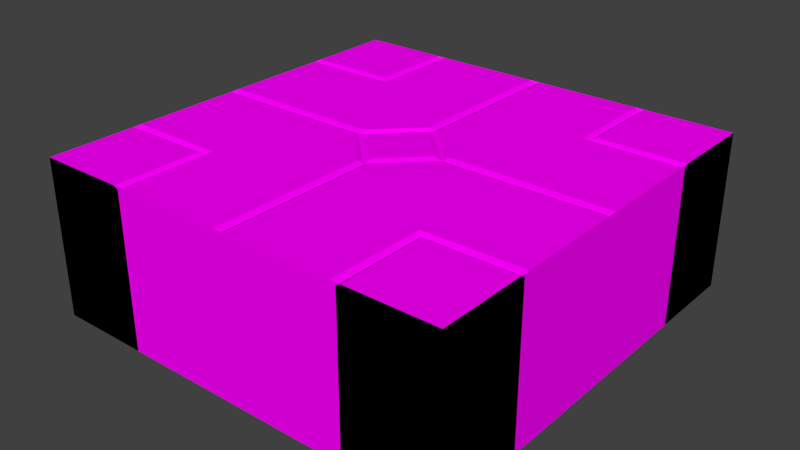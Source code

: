 # Source: Floor.blend  (saved by Blender 2.71.0; exported with 4.5.12 LTS)
import bpy
from mathutils import Matrix  # noqa: F401  (used for matrix-valued properties, if any)

bpy.ops.wm.read_factory_settings(use_empty=True)
scene = bpy.context.scene
scene.name = 'Scene'

# ---- collections
col_collection_1 = bpy.data.collections.new('Collection 1'); scene.collection.children.link(col_collection_1)

# ---- images (referenced by path relative to the original .blend; pixels are not part of the script)
import os
ASSET_DIR = os.environ.get("B2B_ASSET_DIR", "")  # directory of the original .blend (textures are referenced by path, not embedded)
HERE = os.path.dirname(os.path.abspath(__file__))  # packed textures are extracted next to this script under _unpacked/

def load_image(name, relpath, width, height, colorspace="sRGB"):
    """Load a texture the original file referenced (path relative to the .blend, or extracted next to this script)."""
    p = next((c for c in (os.path.join(HERE, relpath), os.path.join(ASSET_DIR, relpath)) if relpath and os.path.exists(c)), "")
    if p:
        img = bpy.data.images.load(p, check_existing=True)
        img.name = name
    else:  # same state as the original file: an image datablock whose file is absent (Cycles renders it pink)
        img = bpy.data.images.new(name, width, height)
        img.source = "FILE"
        img.filepath = "//" + (relpath or name)
    img.colorspace_settings.name = colorspace
    return img
img_floor_text_png = load_image('Floor_Text.png', 'Floor_Text.png', 1024, 1024, 'sRGB')

# ---- materials (node trees are filled in below, after node groups)
mat_material = bpy.data.materials.new('Material')
mat_material.alpha_threshold = 0.0
mat_material.roughness = 0.5
mat_material.line_color = (0.0, 0.0, 0.0, 1.0)

# ---- material node trees
mat_material.use_nodes = True; mat_material.node_tree.nodes.clear()
_N = mat_material.node_tree.nodes; _L = mat_material.node_tree.links
n0 = _N.new('ShaderNodeOutputMaterial'); n0.name = 'Material Output'; n0.location = (300, 300)
n1 = _N.new('ShaderNodeBsdfDiffuse'); n1.name = 'Diffuse BSDF'; n1.location = (10, 300)
n2 = _N.new('ShaderNodeTexImage'); n2.name = 'Image Texture'; n2.location = (-180, 300)
n2.width = 140
n2.image = img_floor_text_png
_L.new(n1.outputs[0], n0.inputs[0])
_L.new(n2.outputs[0], n1.inputs[0])
n0.is_active_output = True

# ---- world
world_world = bpy.data.worlds.new('World'); scene.world = world_world
world_world.color = (0.05088, 0.05088, 0.05088)
world_world.use_sun_shadow = False
world_world.sun_shadow_jitter_overblur = 0.0
world_world.cycles.sampling_method = 'MANUAL'
world_world.cycles.sample_map_resolution = 256

# ---- meshes
me_plane = bpy.data.meshes.new('Plane')
me_plane.from_pydata([(1.0, -1.0, 0.01259), (0.5625, -1.0, 0.0), (1.0, -0.5625, 0.0), (0.5625, -0.5625, 0.0), (0.02812, -0.225, 0.01259), (0.02812, -1.0, 0.01259), (0.225, -0.02813, 0.01259), (1.0, -0.02813, 0.01259), (0.5844, -0.5844, 0.01259), (0.5625, -0.5625, 0.0), (1.0, -0.5844, 0.01259), (0.5844, -1.0, 0.01259), (0.0, -0.225, 0.0), (0.0, -1.0, 0.0), (1.0, -0.5625, 0.0), (0.5625, -1.0, 0.0), (0.225, 0.0, 0.0), (1.0, 0.0, 0.0), (-0.225, 7.531e-08, 2.963e-10), (-7.531e-08, -0.225, -1.228e-10), (7.531e-08, 0.225, 1.228e-10), (0.225, -7.531e-08, -2.963e-10), (-0.1829, 6.117e-08, 0.01259), (-6.121e-08, -0.1829, 0.01259), (6.121e-08, 0.1829, 0.01259), (0.1829, -6.124e-08, 0.01259), (0.5407, -0.5407, 0.01259), (0.5358, -1.0, 0.01259), (1.0, -0.5358, 0.01259), (0.5625, -0.5625, -0.1259), (0.0, -0.225, -0.1259), (0.0, -1.0, -0.1259), (1.0, -0.5625, -0.1259), (0.5625, -1.0, -0.1259), (0.225, 0.0, -0.1259), (1.0, 0.0, -0.1259), (-0.225, 8.941e-08, -0.73), (-8.941e-08, -0.225, -0.73), (5.96e-08, 0.225, -0.73), (0.225, -8.941e-08, -0.73), (1.0, -1.0, -0.73), (0.5625, -1.0, -0.73), (1.0, -0.5625, -0.73), (0.5625, -0.5625, -0.73), (-1.0, -1.0, -0.73), (-1.0, 1.0, -0.73), (1.0, 1.0, -0.73), (1.0, -1.0, -0.73), (-1.0, -1.0, 0.01259), (-1.0, 1.0, 0.01259), (1.0, 1.0, 0.01259), (1.0, -1.0, 0.01259), (1.0, 1.0, 0.01259), (1.0, 0.5625, 0.0), (0.5625, 1.0, 0.0), (0.5625, 0.5625, 0.0), (0.225, 0.02813, 0.01259), (1.0, 0.02813, 0.01259), (0.02812, 0.225, 0.01259), (0.02812, 1.0, 0.01259), (0.5844, 0.5844, 0.01259), (0.5625, 0.5625, 0.0), (0.5844, 1.0, 0.01259), (1.0, 0.5844, 0.01259), (0.225, 1.937e-07, 0.0), (1.0, 8.345e-07, 0.0), (0.5625, 1.0, 0.0), (1.0, 0.5625, 0.0), (-1.937e-07, 0.225, 0.0), (-8.345e-07, 1.0, 0.0), (0.5407, 0.5407, 0.01259), (1.0, 0.5358, 0.01259), (0.5358, 1.0, 0.01259), (0.5625, 0.5625, -0.1259), (0.225, 1.937e-07, -0.1259), (1.0, 8.345e-07, -0.1259), (0.5625, 1.0, -0.1259), (1.0, 0.5625, -0.1259), (-1.937e-07, 0.225, -0.1259), (-8.345e-07, 1.0, -0.1259), (1.0, 1.0, -0.73), (1.0, 0.5625, -0.73), (0.5625, 1.0, -0.73), (0.5625, 0.5625, -0.73), (-1.0, 1.0, 0.01259), (-0.5625, 1.0, 0.0), (-1.0, 0.5625, 0.0), (-0.5625, 0.5625, 0.0), (-0.02813, 0.225, 0.01259), (-0.02813, 1.0, 0.01259), (-0.225, 0.02812, 0.01259), (-1.0, 0.02812, 0.01259), (-0.5844, 0.5844, 0.01259), (-0.5625, 0.5625, 0.0), (-1.0, 0.5844, 0.01259), (-0.5844, 1.0, 0.01259), (-3.022e-07, 0.225, 0.0), (-1.343e-06, 1.0, 0.0), (-1.0, 0.5625, 0.0), (-0.5625, 1.0, 0.0), (-0.225, -3.022e-07, 0.0), (-1.0, -1.343e-06, 0.0), (-0.5407, 0.5407, 0.01259), (-0.5358, 1.0, 0.01259), (-1.0, 0.5358, 0.01259), (-0.5625, 0.5625, -0.1259), (-3.022e-07, 0.225, -0.1259), (-1.343e-06, 1.0, -0.1259), (-1.0, 0.5625, -0.1259), (-0.5625, 1.0, -0.1259), (-0.225, -3.022e-07, -0.1259), (-1.0, -1.343e-06, -0.1259), (-1.0, 1.0, -0.73), (-0.5625, 1.0, -0.73), (-1.0, 0.5625, -0.73), (-0.5625, 0.5625, -0.73), (-1.0, -1.0, 0.01259), (-1.0, -0.5625, 0.0), (-0.5625, -1.0, 0.0), (-0.5625, -0.5625, 0.0), (-0.225, -0.02813, 0.01259), (-1.0, -0.02813, 0.01259), (-0.02812, -0.225, 0.01259), (-0.02812, -1.0, 0.01259), (-0.5844, -0.5844, 0.01259), (-0.5625, -0.5625, 0.0), (-0.5844, -1.0, 0.01259), (-1.0, -0.5844, 0.01259), (-0.225, -4.959e-07, 0.0), (-1.0, -2.178e-06, 0.0), (-0.5625, -1.0, 0.0), (-1.0, -0.5625, 0.0), (4.959e-07, -0.225, 0.0), (2.178e-06, -1.0, 0.0), (-0.5407, -0.5407, 0.01259), (-1.0, -0.5358, 0.01259), (-0.5358, -1.0, 0.01259), (-0.5625, -0.5625, -0.1259), (-0.225, -4.959e-07, -0.1259), (-1.0, -2.178e-06, -0.1259), (-0.5625, -1.0, -0.1259), (-1.0, -0.5625, -0.1259), (4.959e-07, -0.225, -0.1259), (2.178e-06, -1.0, -0.1259), (-1.0, -1.0, -0.73), (-1.0, -0.5625, -0.73), (-0.5625, -1.0, -0.73), (-0.5625, -0.5625, -0.73)], [], [(6, 7, 17, 16), (8, 10, 2, 9), (27, 15, 3, 26), (4, 5, 27, 26), (12, 13, 5, 4), (6, 16, 12, 4), (11, 0, 10, 8), (1, 11, 8, 9), (20, 21, 39, 38), (22, 23, 25, 24), (21, 20, 24, 25), (19, 21, 25, 23), (18, 19, 23, 22), (20, 18, 22, 24), (26, 28, 7, 6), (6, 4, 26), (3, 14, 28, 26), (12, 16, 34, 30), (14, 3, 29, 32), (3, 15, 33, 29), (13, 12, 30, 31), (16, 17, 35, 34), (34, 35, 32, 29), (31, 30, 29, 33), (34, 29, 30), (21, 19, 37, 39), (19, 18, 36, 37), (18, 20, 38, 36), (10, 0, 40, 42), (48, 44, 45, 49), (9, 2, 42, 43), (1, 9, 43, 41), (2, 10, 42), (11, 1, 41), (0, 11, 41, 40), (49, 45, 46, 50), (50, 46, 47, 51), (51, 47, 44, 48), (44, 47, 46, 45), (58, 59, 69, 68), (60, 62, 54, 61), (71, 67, 55, 70), (56, 57, 71, 70), (64, 65, 57, 56), (58, 68, 64, 56), (63, 52, 62, 60), (53, 63, 60, 61), (70, 72, 59, 58), (58, 56, 70), (55, 66, 72, 70), (64, 68, 78, 74), (66, 55, 73, 76), (55, 67, 77, 73), (65, 64, 74, 75), (68, 69, 79, 78), (78, 79, 76, 73), (75, 74, 73, 77), (78, 73, 74), (62, 52, 80, 82), (61, 54, 82, 83), (53, 61, 83, 81), (54, 62, 82), (63, 53, 81), (52, 63, 81, 80), (90, 91, 101, 100), (92, 94, 86, 93), (103, 99, 87, 102), (88, 89, 103, 102), (96, 97, 89, 88), (90, 100, 96, 88), (95, 84, 94, 92), (85, 95, 92, 93), (102, 104, 91, 90), (90, 88, 102), (87, 98, 104, 102), (96, 100, 110, 106), (98, 87, 105, 108), (87, 99, 109, 105), (97, 96, 106, 107), (100, 101, 111, 110), (110, 111, 108, 105), (107, 106, 105, 109), (110, 105, 106), (94, 84, 112, 114), (93, 86, 114, 115), (85, 93, 115, 113), (86, 94, 114), (95, 85, 113), (84, 95, 113, 112), (122, 123, 133, 132), (124, 126, 118, 125), (135, 131, 119, 134), (120, 121, 135, 134), (128, 129, 121, 120), (122, 132, 128, 120), (127, 116, 126, 124), (117, 127, 124, 125), (134, 136, 123, 122), (122, 120, 134), (119, 130, 136, 134), (128, 132, 142, 138), (130, 119, 137, 140), (119, 131, 141, 137), (129, 128, 138, 139), (132, 133, 143, 142), (142, 143, 140, 137), (139, 138, 137, 141), (142, 137, 138), (126, 116, 144, 146), (125, 118, 146, 147), (117, 125, 147, 145), (118, 126, 146), (127, 117, 145), (116, 127, 145, 144)])
_uv = me_plane.uv_layers.new(name='UVMap')
_uv.uv.foreach_set('vector', [0.6177, 0.8924, 0.8494, 0.9016, 0.849, 0.9108, 0.617, 0.9016, 0.03348, 0.3108, 0.157, 0.3162, 0.1566, 0.3239, 0.02621, 0.3179, 0.7053, 0.5972, 0.7144, 0.5967, 0.7216, 0.7311, 0.7143, 0.7385, 0.5601, 0.8348, 0.5516, 0.6034, 0.7053, 0.5972, 0.7143, 0.7385, 0.5509, 0.8354, 0.5423, 0.6037, 0.5516, 0.6034, 0.5601, 0.8348, 0.6177, 0.8924, 0.617, 0.9016, 0.5509, 0.8354, 0.5601, 0.8348, 0.02987, 0.1872, 0.1589, 0.1872, 0.157, 0.3162, 0.03348, 0.3108, 0.02218, 0.1874, 0.02987, 0.1872, 0.03348, 0.3108, 0.02621, 0.3179, 0.9669, 0.5744, 0.8704, 0.5744, 0.8704, 0.353, 0.9669, 0.353, 0.2001, 0.2396, 0.2782, 0.2397, 0.2783, 0.3179, 0.2002, 0.3177, 0.2882, 0.3277, 0.1904, 0.3277, 0.2002, 0.3177, 0.2783, 0.3179, 0.288, 0.2298, 0.2882, 0.3277, 0.2783, 0.3179, 0.2782, 0.2397, 0.1901, 0.2298, 0.288, 0.2298, 0.2782, 0.2397, 0.2001, 0.2396, 0.1904, 0.3277, 0.1901, 0.2298, 0.2001, 0.2396, 0.2002, 0.3177, 0.7143, 0.7385, 0.8558, 0.7477, 0.8494, 0.9016, 0.6177, 0.8924, 0.6177, 0.8924, 0.5601, 0.8348, 0.7143, 0.7385, 0.7216, 0.7311, 0.8563, 0.7386, 0.8558, 0.7477, 0.7143, 0.7385, 0.07673, 0.7077, 0.145, 0.6395, 0.172, 0.6665, 0.1037, 0.7347, 0.5753, 0.9357, 0.4427, 0.9357, 0.4427, 0.8976, 0.5753, 0.8976, 0.4427, 0.9357, 0.31, 0.9357, 0.31, 0.8976, 0.4427, 0.8976, 0.06553, 0.9697, 0.06554, 0.7347, 0.1037, 0.7347, 0.1037, 0.9697, 0.172, 0.6283, 0.407, 0.6283, 0.407, 0.6665, 0.172, 0.6665, 0.172, 0.6665, 0.407, 0.6665, 0.407, 0.837, 0.2743, 0.837, 0.1037, 0.9697, 0.1037, 0.7347, 0.2743, 0.837, 0.2743, 0.9697, 0.172, 0.6665, 0.2743, 0.837, 0.1037, 0.7347, 0.8704, 0.5744, 0.7739, 0.5744, 0.7739, 0.353, 0.8704, 0.353, 0.7739, 0.5744, 0.6774, 0.5744, 0.6774, 0.353, 0.7739, 0.353, 0.6774, 0.5744, 0.5809, 0.5744, 0.5809, 0.353, 0.6774, 0.353, 0.1551, 0.5733, 0.02911, 0.5733, 0.02911, 0.3481, 0.1618, 0.3481, 0.4049, 0.09062, 0.4681, 0.09062, 0.4681, 0.2607, 0.4049, 0.2607, 0.2944, 0.5695, 0.1618, 0.5695, 0.1618, 0.3481, 0.2944, 0.3481, 0.4271, 0.5695, 0.2944, 0.5695, 0.2944, 0.3481, 0.4271, 0.3481, 0.1618, 0.5695, 0.1551, 0.5733, 0.1618, 0.3481, 0.4337, 0.5733, 0.4271, 0.5695, 0.4271, 0.3481, 0.5598, 0.5733, 0.4337, 0.5733, 0.4271, 0.3481, 0.5598, 0.3481, 0.4681, 0.3238, 0.4681, 0.2607, 0.6381, 0.2607, 0.6381, 0.3238, 0.7013, 0.2607, 0.6381, 0.2607, 0.6381, 0.09062, 0.7013, 0.09062, 0.6381, 0.02747, 0.6381, 0.09062, 0.4681, 0.09062, 0.4681, 0.02747, 0.4681, 0.09062, 0.6381, 0.09062, 0.6381, 0.2607, 0.4681, 0.2607, 0.6177, 0.8924, 0.8494, 0.9016, 0.849, 0.9108, 0.617, 0.9016, 0.03348, 0.3108, 0.157, 0.3162, 0.1566, 0.3239, 0.02621, 0.3179, 0.7053, 0.5972, 0.7144, 0.5967, 0.7216, 0.7311, 0.7143, 0.7385, 0.5601, 0.8348, 0.5516, 0.6034, 0.7053, 0.5972, 0.7143, 0.7385, 0.5509, 0.8354, 0.5423, 0.6037, 0.5516, 0.6034, 0.5601, 0.8348, 0.6177, 0.8924, 0.617, 0.9016, 0.5509, 0.8354, 0.5601, 0.8348, 0.02987, 0.1872, 0.1589, 0.1872, 0.157, 0.3162, 0.03348, 0.3108, 0.02218, 0.1874, 0.02987, 0.1872, 0.03348, 0.3108, 0.02621, 0.3179, 0.7143, 0.7385, 0.8558, 0.7477, 0.8494, 0.9016, 0.6177, 0.8924, 0.6177, 0.8924, 0.5601, 0.8348, 0.7143, 0.7385, 0.7216, 0.7311, 0.8563, 0.7386, 0.8558, 0.7477, 0.7143, 0.7385, 0.07673, 0.7077, 0.145, 0.6395, 0.172, 0.6665, 0.1037, 0.7347, 0.5753, 0.9357, 0.4427, 0.9357, 0.4427, 0.8976, 0.5753, 0.8976, 0.4427, 0.9357, 0.31, 0.9357, 0.31, 0.8976, 0.4427, 0.8976, 0.06553, 0.9697, 0.06554, 0.7347, 0.1037, 0.7347, 0.1037, 0.9697, 0.172, 0.6283, 0.407, 0.6283, 0.407, 0.6665, 0.172, 0.6665, 0.172, 0.6665, 0.407, 0.6665, 0.407, 0.837, 0.2743, 0.837, 0.1037, 0.9697, 0.1037, 0.7347, 0.2743, 0.837, 0.2743, 0.9697, 0.172, 0.6665, 0.2743, 0.837, 0.1037, 0.7347, 0.1551, 0.5733, 0.02911, 0.5733, 0.02911, 0.3481, 0.1618, 0.3481, 0.2944, 0.5695, 0.1618, 0.5695, 0.1618, 0.3481, 0.2944, 0.3481, 0.4271, 0.5695, 0.2944, 0.5695, 0.2944, 0.3481, 0.4271, 0.3481, 0.1618, 0.5695, 0.1551, 0.5733, 0.1618, 0.3481, 0.4337, 0.5733, 0.4271, 0.5695, 0.4271, 0.3481, 0.5598, 0.5733, 0.4337, 0.5733, 0.4271, 0.3481, 0.5598, 0.3481, 0.6177, 0.8924, 0.8494, 0.9016, 0.849, 0.9108, 0.617, 0.9016, 0.03348, 0.3108, 0.157, 0.3162, 0.1566, 0.3239, 0.02621, 0.3179, 0.7053, 0.5972, 0.7144, 0.5967, 0.7216, 0.7311, 0.7143, 0.7385, 0.5601, 0.8348, 0.5516, 0.6034, 0.7053, 0.5972, 0.7143, 0.7385, 0.5509, 0.8354, 0.5423, 0.6037, 0.5516, 0.6034, 0.5601, 0.8348, 0.6177, 0.8924, 0.617, 0.9016, 0.5509, 0.8354, 0.5601, 0.8348, 0.02987, 0.1872, 0.1589, 0.1872, 0.157, 0.3162, 0.03348, 0.3108, 0.02218, 0.1874, 0.02987, 0.1872, 0.03348, 0.3108, 0.02621, 0.3179, 0.7143, 0.7385, 0.8558, 0.7477, 0.8494, 0.9016, 0.6177, 0.8924, 0.6177, 0.8924, 0.5601, 0.8348, 0.7143, 0.7385, 0.7216, 0.7311, 0.8563, 0.7386, 0.8558, 0.7477, 0.7143, 0.7385, 0.07673, 0.7077, 0.145, 0.6395, 0.172, 0.6665, 0.1037, 0.7347, 0.5753, 0.9357, 0.4427, 0.9357, 0.4427, 0.8976, 0.5753, 0.8976, 0.4427, 0.9357, 0.31, 0.9357, 0.31, 0.8976, 0.4427, 0.8976, 0.06553, 0.9697, 0.06554, 0.7347, 0.1037, 0.7347, 0.1037, 0.9697, 0.172, 0.6283, 0.407, 0.6283, 0.407, 0.6665, 0.172, 0.6665, 0.172, 0.6665, 0.407, 0.6665, 0.407, 0.837, 0.2743, 0.837, 0.1037, 0.9697, 0.1037, 0.7347, 0.2743, 0.837, 0.2743, 0.9697, 0.172, 0.6665, 0.2743, 0.837, 0.1037, 0.7347, 0.1551, 0.5733, 0.02911, 0.5733, 0.02911, 0.3481, 0.1618, 0.3481, 0.2944, 0.5695, 0.1618, 0.5695, 0.1618, 0.3481, 0.2944, 0.3481, 0.4271, 0.5695, 0.2944, 0.5695, 0.2944, 0.3481, 0.4271, 0.3481, 0.1618, 0.5695, 0.1551, 0.5733, 0.1618, 0.3481, 0.4337, 0.5733, 0.4271, 0.5695, 0.4271, 0.3481, 0.5598, 0.5733, 0.4337, 0.5733, 0.4271, 0.3481, 0.5598, 0.3481, 0.6177, 0.8924, 0.8494, 0.9016, 0.849, 0.9108, 0.617, 0.9016, 0.03348, 0.3108, 0.157, 0.3162, 0.1566, 0.3239, 0.02621, 0.3179, 0.7053, 0.5972, 0.7144, 0.5967, 0.7216, 0.7311, 0.7143, 0.7385, 0.5601, 0.8348, 0.5516, 0.6034, 0.7053, 0.5972, 0.7143, 0.7385, 0.5509, 0.8354, 0.5423, 0.6037, 0.5516, 0.6034, 0.5601, 0.8348, 0.6177, 0.8924, 0.617, 0.9016, 0.5509, 0.8354, 0.5601, 0.8348, 0.02987, 0.1872, 0.1589, 0.1872, 0.157, 0.3162, 0.03348, 0.3108, 0.02218, 0.1874, 0.02987, 0.1872, 0.03348, 0.3108, 0.02621, 0.3179, 0.7143, 0.7385, 0.8558, 0.7477, 0.8494, 0.9016, 0.6177, 0.8924, 0.6177, 0.8924, 0.5601, 0.8348, 0.7143, 0.7385, 0.7216, 0.7311, 0.8563, 0.7386, 0.8558, 0.7477, 0.7143, 0.7385, 0.07673, 0.7077, 0.145, 0.6395, 0.172, 0.6665, 0.1037, 0.7347, 0.5753, 0.9357, 0.4427, 0.9357, 0.4427, 0.8976, 0.5753, 0.8976, 0.4427, 0.9357, 0.31, 0.9357, 0.31, 0.8976, 0.4427, 0.8976, 0.06553, 0.9697, 0.06554, 0.7347, 0.1037, 0.7347, 0.1037, 0.9697, 0.172, 0.6283, 0.407, 0.6283, 0.407, 0.6665, 0.172, 0.6665, 0.172, 0.6665, 0.407, 0.6665, 0.407, 0.837, 0.2743, 0.837, 0.1037, 0.9697, 0.1037, 0.7347, 0.2743, 0.837, 0.2743, 0.9697, 0.172, 0.6665, 0.2743, 0.837, 0.1037, 0.7347, 0.1551, 0.5733, 0.02911, 0.5733, 0.02911, 0.3481, 0.1618, 0.3481, 0.2944, 0.5695, 0.1618, 0.5695, 0.1618, 0.3481, 0.2944, 0.3481, 0.4271, 0.5695, 0.2944, 0.5695, 0.2944, 0.3481, 0.4271, 0.3481, 0.1618, 0.5695, 0.1551, 0.5733, 0.1618, 0.3481, 0.4337, 0.5733, 0.4271, 0.5695, 0.4271, 0.3481, 0.5598, 0.5733, 0.4337, 0.5733, 0.4271, 0.3481, 0.5598, 0.3481])
me_plane.materials.append(mat_material)
me_plane.use_remesh_preserve_volume = False
me_plane.use_remesh_preserve_attributes = False
me_plane.use_mirror_vertex_groups = False
me_plane.update()

# ---- objects
ob_plane = bpy.data.objects.new('Plane', me_plane)

# ---- transforms, parenting, visibility, modifiers, constraints
ob_plane.location = (0.0, 0.0, 0.0)
ob_plane.scale = (7.941, 7.941, 7.941)
ob_plane.lineart.crease_threshold = 0.0

# ---- collection membership
col_collection_1.objects.link(ob_plane)

# ---- scene / render settings (as saved in the file)
scene.frame_start = 1; scene.frame_end = 250; scene.frame_set(1)
scene.render.engine = 'CYCLES'
scene.render.resolution_percentage = 50
scene.render.dither_intensity = 0.0
scene.cycles.use_denoising = False
scene.cycles.samples = 10
scene.cycles.sampling_pattern = 'TABULATED_SOBOL'
scene.cycles.light_sampling_threshold = 0.0
scene.cycles.use_adaptive_sampling = False
scene.cycles.use_light_tree = False
scene.cycles.blur_glossy = 0.0
scene.cycles.volume_bounces = 1
scene.cycles.pixel_filter_type = 'GAUSSIAN'
scene.cycles.sample_clamp_indirect = 0.0
scene.view_settings.view_transform = 'Standard'
bpy.context.view_layer.update()

# ---- added for rendering (the .blend has no active camera and no usable light): camera, sun
cam_auto = bpy.data.cameras.new('AutoCamera')
cam_auto.lens = 50.0
cam_auto.sensor_width = 36.0
cam_auto.clip_end = 1000.0
ob_auto_camera = bpy.data.objects.new('AutoCamera', cam_auto)
scene.collection.objects.link(ob_auto_camera)
ob_auto_camera.location = (21.4862, -25.7834, 14.3402)
ob_auto_camera.rotation_euler = (1.09748, -7.21219e-08, 0.694738)
scene.camera = ob_auto_camera
light_auto_sun = bpy.data.lights.new('AutoSun', 'SUN')
light_auto_sun.energy = 3.0
light_auto_sun.angle = 0.0523599
ob_auto_sun = bpy.data.objects.new('AutoSun', light_auto_sun)
scene.collection.objects.link(ob_auto_sun)
ob_auto_sun.rotation_euler = (0.872665, 0.174533, 0.523599)
bpy.context.view_layer.update()
